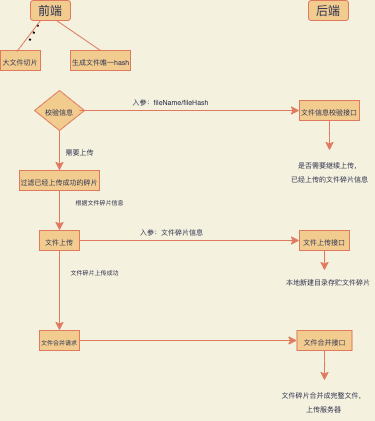

The diagram above was exported from draw.io. Its source (the exported page's mxGraphModel, read from the mxfile embedded in the PNG):
<mxGraphModel dx="690" dy="416" grid="1" gridSize="10" guides="1" tooltips="1" connect="1" arrows="1" fold="1" page="1" pageScale="1" pageWidth="827" pageHeight="1169" background="#F4F1DE" math="0" shadow="0">
  <root>
    <mxCell id="0" />
    <mxCell id="1" parent="0" />
    <mxCell id="2" value="前端" style="rounded=1;whiteSpace=wrap;html=1;fillColor=#F2CC8F;strokeColor=#E07A5F;fontColor=#393C56;" vertex="1" parent="1">
      <mxGeometry x="71" y="30" width="40" height="20" as="geometry" />
    </mxCell>
    <mxCell id="3" value="后端" style="rounded=1;whiteSpace=wrap;html=1;fillColor=#F2CC8F;strokeColor=#E07A5F;fontColor=#393C56;" vertex="1" parent="1">
      <mxGeometry x="349" y="30" width="40" height="20" as="geometry" />
    </mxCell>
    <mxCell id="5" value="&lt;font style=&quot;font-size: 7px&quot;&gt;大文件切片&lt;/font&gt;" style="rounded=0;whiteSpace=wrap;html=1;sketch=0;strokeColor=#E07A5F;fillColor=#F2CC8F;fontColor=#393C56;" vertex="1" parent="1">
      <mxGeometry x="41" y="80" width="40" height="20" as="geometry" />
    </mxCell>
    <mxCell id="6" value="&lt;font style=&quot;font-size: 7px&quot;&gt;生成文件唯一hash&lt;/font&gt;" style="rounded=0;whiteSpace=wrap;html=1;sketch=0;strokeColor=#E07A5F;fillColor=#F2CC8F;fontColor=#393C56;align=left;" vertex="1" parent="1">
      <mxGeometry x="111" y="80" width="60" height="20" as="geometry" />
    </mxCell>
    <mxCell id="29" style="edgeStyle=orthogonalEdgeStyle;curved=0;rounded=1;sketch=0;orthogonalLoop=1;jettySize=auto;html=1;entryX=0.5;entryY=0;entryDx=0;entryDy=0;strokeColor=#E07A5F;fillColor=#F2CC8F;fontColor=#393C56;" edge="1" parent="1" target="28">
      <mxGeometry relative="1" as="geometry">
        <mxPoint x="100" y="150" as="sourcePoint" />
      </mxGeometry>
    </mxCell>
    <mxCell id="34" value="" style="edgeStyle=orthogonalEdgeStyle;curved=0;rounded=1;sketch=0;orthogonalLoop=1;jettySize=auto;html=1;strokeColor=#E07A5F;fillColor=#F2CC8F;fontColor=#393C56;" edge="1" parent="1" source="8" target="33">
      <mxGeometry relative="1" as="geometry" />
    </mxCell>
    <mxCell id="38" value="" style="edgeStyle=orthogonalEdgeStyle;curved=0;rounded=1;sketch=0;orthogonalLoop=1;jettySize=auto;html=1;strokeColor=#E07A5F;fillColor=#F2CC8F;fontColor=#393C56;" edge="1" parent="1" source="8">
      <mxGeometry relative="1" as="geometry">
        <mxPoint x="340" y="270" as="targetPoint" />
      </mxGeometry>
    </mxCell>
    <mxCell id="8" value="&lt;font style=&quot;font-size: 7px&quot;&gt;文件上传&lt;/font&gt;" style="rounded=0;whiteSpace=wrap;html=1;sketch=0;strokeColor=#E07A5F;fillColor=#F2CC8F;fontColor=#393C56;" vertex="1" parent="1">
      <mxGeometry x="80" y="260" width="40" height="20" as="geometry" />
    </mxCell>
    <mxCell id="11" value="&lt;pre&gt;&lt;font style=&quot;font-size: 7px ; line-height: 30%&quot;&gt;文件信息校验接口&lt;/font&gt;&lt;/pre&gt;" style="rounded=0;whiteSpace=wrap;html=1;sketch=0;strokeColor=#E07A5F;fillColor=#F2CC8F;fontColor=#393C56;" vertex="1" parent="1">
      <mxGeometry x="340" y="130" width="60" height="20" as="geometry" />
    </mxCell>
    <mxCell id="22" value="" style="edgeStyle=orthogonalEdgeStyle;curved=0;rounded=1;sketch=0;orthogonalLoop=1;jettySize=auto;html=1;strokeColor=#E07A5F;fillColor=#F2CC8F;fontColor=#393C56;" edge="1" parent="1" source="14" target="8">
      <mxGeometry relative="1" as="geometry" />
    </mxCell>
    <mxCell id="14" value="&lt;font style=&quot;font-size: 7px&quot;&gt;校验信息&lt;/font&gt;" style="rhombus;whiteSpace=wrap;html=1;rounded=0;sketch=0;strokeColor=#E07A5F;fillColor=#F2CC8F;fontColor=#393C56;" vertex="1" parent="1">
      <mxGeometry x="75" y="120" width="50" height="40" as="geometry" />
    </mxCell>
    <mxCell id="17" value="" style="endArrow=classic;html=1;strokeColor=#E07A5F;fillColor=#F2CC8F;fontColor=#393C56;" edge="1" parent="1">
      <mxGeometry width="50" height="50" relative="1" as="geometry">
        <mxPoint x="120" y="140" as="sourcePoint" />
        <mxPoint x="340" y="140" as="targetPoint" />
      </mxGeometry>
    </mxCell>
    <mxCell id="18" value="&lt;font style=&quot;font-size: 7px&quot;&gt;入参：fileName/fileHash&lt;/font&gt;" style="text;html=1;align=center;verticalAlign=middle;resizable=0;points=[];autosize=1;fontColor=#393C56;" vertex="1" parent="1">
      <mxGeometry x="166" y="120" width="90" height="20" as="geometry" />
    </mxCell>
    <mxCell id="23" value="&lt;font style=&quot;font-size: 7px&quot;&gt;需要上传&lt;/font&gt;" style="text;html=1;align=center;verticalAlign=middle;resizable=0;points=[];autosize=1;fontColor=#393C56;" vertex="1" parent="1">
      <mxGeometry x="100" y="170" width="40" height="20" as="geometry" />
    </mxCell>
    <mxCell id="25" value="" style="endArrow=none;dashed=1;html=1;dashPattern=1 3;strokeWidth=2;fillColor=#F2CC8F;fontColor=#393C56;entryX=0.25;entryY=1;entryDx=0;entryDy=0;" edge="1" parent="1" target="2">
      <mxGeometry width="50" height="50" relative="1" as="geometry">
        <mxPoint x="70" y="70" as="sourcePoint" />
        <mxPoint x="110" y="30" as="targetPoint" />
      </mxGeometry>
    </mxCell>
    <mxCell id="26" value="" style="endArrow=none;html=1;strokeColor=#E07A5F;fillColor=#F2CC8F;fontColor=#393C56;exitX=0.411;exitY=0.05;exitDx=0;exitDy=0;exitPerimeter=0;" edge="1" parent="1" source="5">
      <mxGeometry width="50" height="50" relative="1" as="geometry">
        <mxPoint x="31" y="100" as="sourcePoint" />
        <mxPoint x="81" y="50" as="targetPoint" />
      </mxGeometry>
    </mxCell>
    <mxCell id="27" value="" style="endArrow=none;html=1;strokeColor=#E07A5F;fillColor=#F2CC8F;fontColor=#393C56;exitX=0.5;exitY=0;exitDx=0;exitDy=0;entryX=0.65;entryY=1;entryDx=0;entryDy=0;entryPerimeter=0;" edge="1" parent="1" source="6" target="2">
      <mxGeometry width="50" height="50" relative="1" as="geometry">
        <mxPoint x="67.44" y="91" as="sourcePoint" />
        <mxPoint x="97" y="54" as="targetPoint" />
      </mxGeometry>
    </mxCell>
    <mxCell id="28" value="&lt;font style=&quot;font-size: 7px&quot;&gt;过滤已经上传成功的碎片&lt;/font&gt;" style="rounded=0;whiteSpace=wrap;html=1;sketch=0;strokeColor=#E07A5F;fillColor=#F2CC8F;fontColor=#393C56;" vertex="1" parent="1">
      <mxGeometry x="60" y="200" width="80" height="20" as="geometry" />
    </mxCell>
    <mxCell id="21" value="&lt;font style=&quot;font-size: 7px&quot;&gt;是否需要继续上传，&lt;br&gt;已经上传的文件碎片信息&lt;/font&gt;" style="text;html=1;align=center;verticalAlign=middle;resizable=0;points=[];autosize=1;fontColor=#393C56;" vertex="1" parent="1">
      <mxGeometry x="325" y="180" width="90" height="40" as="geometry" />
    </mxCell>
    <mxCell id="30" value="" style="edgeStyle=orthogonalEdgeStyle;curved=0;rounded=1;sketch=0;orthogonalLoop=1;jettySize=auto;html=1;strokeColor=#E07A5F;fillColor=#F2CC8F;fontColor=#393C56;" edge="1" parent="1" source="11" target="21">
      <mxGeometry relative="1" as="geometry">
        <mxPoint x="365" y="150" as="sourcePoint" />
        <mxPoint x="365" y="230" as="targetPoint" />
      </mxGeometry>
    </mxCell>
    <mxCell id="31" value="&lt;font style=&quot;font-size: 6px&quot;&gt;根据文件碎片信息&lt;/font&gt;" style="text;html=1;align=center;verticalAlign=middle;resizable=0;points=[];autosize=1;fontColor=#393C56;" vertex="1" parent="1">
      <mxGeometry x="110" y="220" width="60" height="20" as="geometry" />
    </mxCell>
    <mxCell id="49" value="" style="edgeStyle=orthogonalEdgeStyle;curved=0;rounded=1;sketch=0;orthogonalLoop=1;jettySize=auto;html=1;strokeColor=#E07A5F;fillColor=#F2CC8F;fontColor=#393C56;entryX=0;entryY=0.5;entryDx=0;entryDy=0;" edge="1" parent="1" source="33" target="47">
      <mxGeometry relative="1" as="geometry">
        <mxPoint x="256" y="370" as="targetPoint" />
      </mxGeometry>
    </mxCell>
    <mxCell id="33" value="&lt;font style=&quot;font-size: 6px&quot;&gt;文件合并请求&lt;/font&gt;" style="rounded=0;whiteSpace=wrap;html=1;sketch=0;strokeColor=#E07A5F;fillColor=#F2CC8F;fontColor=#393C56;" vertex="1" parent="1">
      <mxGeometry x="80" y="360" width="40" height="20" as="geometry" />
    </mxCell>
    <mxCell id="36" value="&lt;font style=&quot;font-size: 6px&quot;&gt;文件碎片上传成功&lt;/font&gt;" style="text;html=1;align=center;verticalAlign=middle;resizable=0;points=[];autosize=1;fontColor=#393C56;" vertex="1" parent="1">
      <mxGeometry x="105" y="290" width="60" height="20" as="geometry" />
    </mxCell>
    <mxCell id="46" value="" style="edgeStyle=orthogonalEdgeStyle;curved=0;rounded=1;sketch=0;orthogonalLoop=1;jettySize=auto;html=1;strokeColor=#E07A5F;fillColor=#F2CC8F;fontColor=#393C56;" edge="1" parent="1" source="37">
      <mxGeometry relative="1" as="geometry">
        <mxPoint x="365" y="300" as="targetPoint" />
      </mxGeometry>
    </mxCell>
    <mxCell id="37" value="&lt;font style=&quot;font-size: 7px&quot;&gt;文件上传接口&lt;/font&gt;" style="rounded=0;whiteSpace=wrap;html=1;sketch=0;strokeColor=#E07A5F;fillColor=#F2CC8F;fontColor=#393C56;" vertex="1" parent="1">
      <mxGeometry x="340" y="260" width="50" height="20" as="geometry" />
    </mxCell>
    <mxCell id="39" value="&lt;font style=&quot;font-size: 7px&quot;&gt;&amp;nbsp;入参：文件碎片信息&lt;/font&gt;" style="text;html=1;align=center;verticalAlign=middle;resizable=0;points=[];autosize=1;fontColor=#393C56;" vertex="1" parent="1">
      <mxGeometry x="171" y="250" width="80" height="20" as="geometry" />
    </mxCell>
    <mxCell id="44" value="&lt;font style=&quot;font-size: 7px&quot;&gt;本地新建目录存贮文件碎片&lt;/font&gt;" style="text;html=1;strokeColor=none;fillColor=none;align=center;verticalAlign=middle;whiteSpace=wrap;rounded=0;sketch=0;fontColor=#393C56;" vertex="1" parent="1">
      <mxGeometry x="324" y="300" width="90" height="20" as="geometry" />
    </mxCell>
    <mxCell id="51" value="" style="edgeStyle=orthogonalEdgeStyle;curved=0;rounded=1;sketch=0;orthogonalLoop=1;jettySize=auto;html=1;strokeColor=#E07A5F;fillColor=#F2CC8F;fontColor=#393C56;" edge="1" parent="1" source="47">
      <mxGeometry relative="1" as="geometry">
        <mxPoint x="365" y="410" as="targetPoint" />
      </mxGeometry>
    </mxCell>
    <mxCell id="47" value="&lt;font style=&quot;font-size: 7px&quot;&gt;文件合并接口&lt;/font&gt;" style="rounded=0;whiteSpace=wrap;html=1;sketch=0;strokeColor=#E07A5F;fillColor=#F2CC8F;fontColor=#393C56;" vertex="1" parent="1">
      <mxGeometry x="337.5" y="360" width="55" height="20" as="geometry" />
    </mxCell>
    <mxCell id="52" value="&lt;font style=&quot;font-size: 7px&quot;&gt;文件碎片合并成完整文件，&lt;br&gt;上传服务器&lt;/font&gt;" style="text;html=1;align=center;verticalAlign=middle;resizable=0;points=[];autosize=1;fontColor=#393C56;" vertex="1" parent="1">
      <mxGeometry x="314" y="410" width="100" height="40" as="geometry" />
    </mxCell>
  </root>
</mxGraphModel>